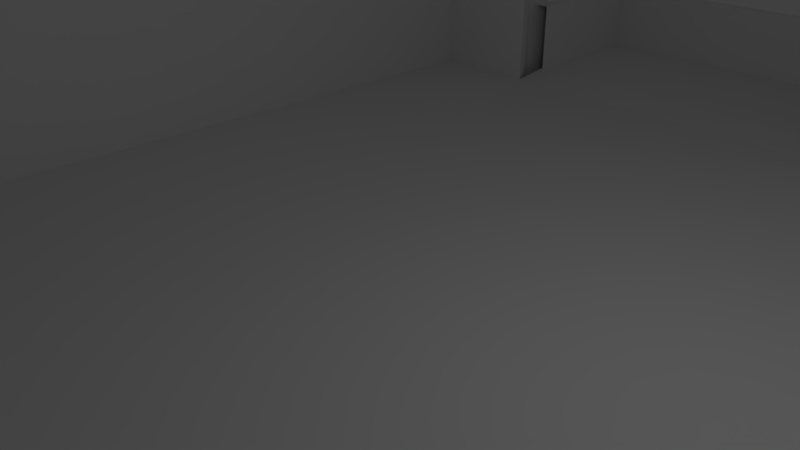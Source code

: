 # Source: habitacion1.blend  (saved by Blender 2.79.0; exported with 4.5.12 LTS)
import bpy
from mathutils import Matrix  # noqa: F401  (used for matrix-valued properties, if any)

bpy.ops.wm.read_factory_settings(use_empty=True)
scene = bpy.context.scene
scene.name = 'Scene'

# ---- collections
col_collection_1 = bpy.data.collections.new('Collection 1'); scene.collection.children.link(col_collection_1)

# ---- materials (node trees are filled in below, after node groups)
mat_material = bpy.data.materials.new('Material')
mat_material.alpha_threshold = 0.0
mat_material.use_transparent_shadow = False
mat_material.roughness = 0.5
mat_material.line_color = (0.0, 0.0, 0.0, 1.0)

# ---- material node trees

# ---- world
world_world = bpy.data.worlds.new('World'); scene.world = world_world
world_world.color = (0.05088, 0.05088, 0.05088)
world_world.use_sun_shadow = False
world_world.sun_shadow_jitter_overblur = 0.0
world_world.cycles.sampling_method = 'MANUAL'

# ---- cameras
cam_camera = bpy.data.cameras.new('Camera')
cam_camera.clip_end = 100.0
cam_camera.lens = 35.0
cam_camera.sensor_width = 32.0
cam_camera.sensor_height = 18.0
cam_camera.ortho_scale = 7.314
cam_camera.dof.focus_distance = 0.0
cam_camera.dof.aperture_fstop = 128.0

# ---- lights
light_lamp = bpy.data.lights.new('Lamp', 'POINT')
light_lamp.transmission_factor = 0.0
light_lamp.cutoff_distance = 30.0
light_lamp.energy = 100.0
light_lamp.shadow_buffer_clip_start = 1.001
light_lamp.shadow_soft_size = 0.1
light_lamp.shadow_maximum_resolution = 0.006
light_lamp.use_absolute_resolution = True

# ---- meshes
me_cube = bpy.data.meshes.new('Cube')
me_cube.from_pydata([(8.012, 10.0, -1.012), (8.012, -10.0, -1.012), (-7.988, -10.0, -0.9878), (-7.988, 10.0, -0.9878), (7.993, 10.0, 3.988), (7.993, -10.0, 3.988), (-8.007, -10.0, 4.012), (-8.007, 10.0, 4.012), (7.457, 9.33, 3.989), (7.457, -9.33, 3.989), (-7.471, 9.33, 4.011), (-7.471, -9.33, 4.011), (7.449, 9.33, -0.8099), (7.449, -9.33, -0.8099), (-7.479, 9.33, -0.7871), (-7.479, -9.33, -0.7871), (7.449, 9.33, -0.8099), (7.449, -9.33, -0.8099), (-7.479, 9.33, -0.7871), (-7.479, -9.33, -0.7871), (8.012, -7.973, -1.012), (-7.988, -7.973, -0.9878), (7.993, -7.973, 3.988), (-8.007, -7.973, 4.012), (7.457, -7.52, 3.989), (-7.471, -7.52, 4.011), (7.449, -7.52, -0.8099), (-7.479, -7.52, -0.7871), (7.449, -7.52, -0.8099), (-7.479, -7.52, -0.7871), (-7.988, -4.088, -0.9878), (-8.007, -4.088, 4.012), (-7.471, -4.233, 4.011), (-7.479, -4.233, -0.7871), (-7.479, -4.233, -0.7871), (8.012, -4.088, -1.012), (7.993, -4.088, 3.988), (7.457, -4.233, 3.989), (7.449, -4.233, -0.8099), (7.449, -4.233, -0.8099), (7.995, 10.0, 3.467), (7.995, -10.0, 3.467), (-8.005, -10.0, 3.491), (-8.005, 10.0, 3.491), (-8.005, -7.973, 3.491), (7.995, -7.973, 3.467), (7.995, -4.088, 3.467), (-8.005, -4.088, 3.491), (7.456, 9.33, 3.408), (7.456, -9.33, 3.408), (-7.472, -9.33, 3.431), (-7.472, 9.33, 3.431), (-7.472, -7.52, 3.431), (7.456, -7.52, 3.408), (-7.472, -4.233, 3.431), (7.456, -4.233, 3.408), (2.479, 10.0, -1.004), (2.479, -10.0, -1.004), (2.46, 10.0, 3.996), (2.46, -10.0, 3.996), (2.295, 9.33, 3.997), (2.295, -9.33, 3.997), (2.286, 9.33, -0.8021), (2.286, -9.33, -0.8021), (2.286, 9.33, -0.8021), (2.286, -9.33, -0.8021), (2.286, -7.52, -0.8021), (2.479, -7.973, -1.004), (2.479, -4.088, -1.004), (2.286, -4.233, -0.8021), (2.462, 10.0, 3.475), (2.462, -10.0, 3.475), (2.294, -9.33, 3.416), (2.294, 9.33, 3.416), (-5.54, 10.0, -0.9915), (-5.54, -10.0, -0.9915), (-5.559, 10.0, 4.008), (-5.559, -10.0, 4.008), (-5.187, 9.33, 4.008), (-5.187, -9.33, 4.008), (-5.195, 9.33, -0.7906), (-5.195, -9.33, -0.7906), (-5.195, 9.33, -0.7906), (-5.195, -9.33, -0.7906), (-5.54, -7.973, -0.9915), (-5.54, -4.088, -0.9915), (-5.557, 10.0, 3.488), (-5.557, -10.0, 3.488), (-5.188, -9.33, 3.428), (-5.195, -7.52, -0.7906), (-5.195, -4.233, -0.7906), (-5.188, 9.33, 3.428), (2.479, 13.62, -1.004), (2.457, 13.62, 0.7595), (-5.54, 13.62, -0.9915), (-5.562, 13.62, 0.7718), (2.132, 10.23, 3.476), (-5.227, 10.23, 3.487), (2.127, 13.39, 0.76), (-5.232, 13.39, 0.7713), (2.124, 10.23, -0.7118), (-5.234, 10.23, -0.7005), (2.124, 13.39, -0.7118), (-5.234, 13.39, -0.7005), (2.479, 10.25, -1.004), (2.457, 10.25, 0.7595), (-5.562, 10.25, 0.7718), (-5.54, 10.25, -0.9915), (2.127, 10.25, 0.76), (-5.232, 10.25, 0.7713), (2.124, 10.25, -0.7118), (-5.234, 10.25, -0.7005), (-7.987, -7.973, -0.7713), (-7.987, -4.088, -0.7713)], [], [(84, 75, 2, 21), (59, 5, 9, 61), (45, 22, 5, 41), (87, 77, 6, 42), (47, 31, 7, 43), (86, 74, 3, 43), (55, 48, 12, 38), (36, 4, 8, 37), (23, 6, 11, 25), (76, 7, 10, 78), (27, 15, 19, 29), (52, 50, 15, 27), (91, 51, 14, 80), (72, 49, 13, 63), (89, 29, 19, 83), (80, 14, 18, 82), (63, 13, 17, 65), (38, 12, 16, 39), (13, 26, 28, 17), (90, 34, 29, 89), (33, 54, 47, 30), (33, 27, 29, 34), (31, 23, 25, 32), (5, 22, 24, 9), (49, 53, 26, 13), (42, 6, 23, 44), (46, 36, 22, 45), (85, 84, 21, 30), (74, 85, 30, 3), (40, 4, 36, 46), (7, 31, 32, 10), (14, 33, 34, 18), (51, 54, 33, 14), (82, 18, 34, 90), (26, 38, 39, 28), (22, 36, 37, 24), (53, 55, 38, 26), (44, 23, 31, 47), (0, 40, 46, 35), (35, 46, 45, 20), (2, 42, 44, 21), (76, 86, 43, 7), (30, 47, 43, 3), (75, 87, 42, 2), (20, 45, 41, 1), (24, 37, 55, 53), (10, 32, 54, 51), (9, 24, 53, 49), (32, 25, 52, 54), (61, 9, 49, 72), (78, 10, 51, 91), (25, 11, 50, 52), (37, 8, 48, 55), (27, 21, 44, 52), (47, 54, 52, 44), (8, 60, 73, 48), (79, 61, 72, 88), (1, 41, 71, 57), (4, 40, 70, 58), (16, 64, 69, 39), (0, 35, 68, 56), (35, 20, 67, 68), (39, 69, 66, 28), (81, 63, 65, 83), (12, 62, 64, 16), (28, 66, 65, 17), (88, 72, 63, 81), (48, 73, 62, 12), (4, 58, 60, 8), (40, 0, 56, 70), (41, 5, 59, 71), (77, 59, 61, 79), (20, 1, 57, 67), (6, 77, 79, 11), (50, 88, 81, 15), (15, 81, 83, 19), (11, 79, 88, 50), (60, 78, 91, 73), (57, 71, 87, 75), (58, 70, 86, 76), (64, 82, 90, 69), (56, 68, 85, 74), (68, 67, 84, 85), (69, 90, 89, 66), (62, 80, 82, 64), (66, 89, 83, 65), (80, 74, 86, 91), (58, 76, 78, 60), (105, 104, 92, 93), (71, 59, 77, 87), (67, 57, 75, 84), (93, 92, 94, 95), (93, 95, 99, 98), (104, 107, 94, 92), (107, 106, 95, 94), (109, 97, 101, 111), (86, 70, 96, 97), (105, 93, 98, 108), (106, 86, 97, 109), (111, 110, 102, 103), (98, 99, 103, 102), (108, 98, 102, 110), (73, 108, 96, 100, 62), (96, 108, 110, 100), (101, 100, 110, 111), (95, 106, 109, 99), (70, 105, 108, 96), (99, 109, 111, 103), (74, 86, 106, 107), (56, 74, 107, 104), (70, 56, 104, 105), (96, 108, 73), (100, 64, 82, 101), (30, 21, 112, 113), (29, 112, 113, 34)])
me_cube.materials.append(mat_material)
me_cube.use_remesh_preserve_volume = False
me_cube.use_remesh_preserve_attributes = False
me_cube.use_mirror_vertex_groups = False
me_cube.update()

# ---- objects
ob_cube = bpy.data.objects.new('Cube', me_cube)
ob_lamp = bpy.data.objects.new('Lamp', light_lamp)
ob_camera = bpy.data.objects.new('Camera', cam_camera)

# ---- transforms, parenting, visibility, modifiers, constraints
ob_cube.location = (0.0, 0.0, 0.0)
ob_cube.delta_rotation_euler = (0.0, -0.001745, 0.0)
ob_cube.lock_rotations_4d = False
ob_cube.empty_display_type = 'ARROWS'
ob_cube.lineart.crease_threshold = 0.0
ob_lamp.location = (4.076, 1.005, 5.904)
ob_lamp.rotation_euler = (0.6503, 0.05522, 1.866)
ob_lamp.lock_rotations_4d = False
ob_lamp.empty_display_type = 'ARROWS'
ob_lamp.color = (0.0, 0.0, 0.0, 0.0)
ob_lamp.lineart.crease_threshold = 0.0
ob_camera.location = (7.481, -6.508, 5.344)
ob_camera.rotation_euler = (1.109, 0.0, 0.8149)
ob_camera.lock_rotations_4d = False
ob_camera.empty_display_type = 'ARROWS'
ob_camera.color = (0.0, 0.0, 0.0, 0.0)
ob_camera.display_type = 'WIRE'
ob_camera.lineart.crease_threshold = 0.0

# ---- collection membership
col_collection_1.objects.link(ob_cube)
col_collection_1.objects.link(ob_lamp)
col_collection_1.objects.link(ob_camera)

# ---- scene / render settings (as saved in the file)
scene.camera = ob_camera
scene.frame_start = 1; scene.frame_end = 250; scene.frame_set(1)
scene.render.engine = 'BLENDER_EEVEE_NEXT'
scene.render.resolution_percentage = 50
scene.render.dither_intensity = 0.0
scene.cycles.use_denoising = False
scene.cycles.samples = 128
scene.cycles.sampling_pattern = 'TABULATED_SOBOL'
scene.cycles.use_adaptive_sampling = False
scene.cycles.use_light_tree = False
scene.cycles.blur_glossy = 0.0
scene.cycles.sample_clamp_indirect = 0.0
scene.view_settings.view_transform = 'Standard'
bpy.context.view_layer.update()
